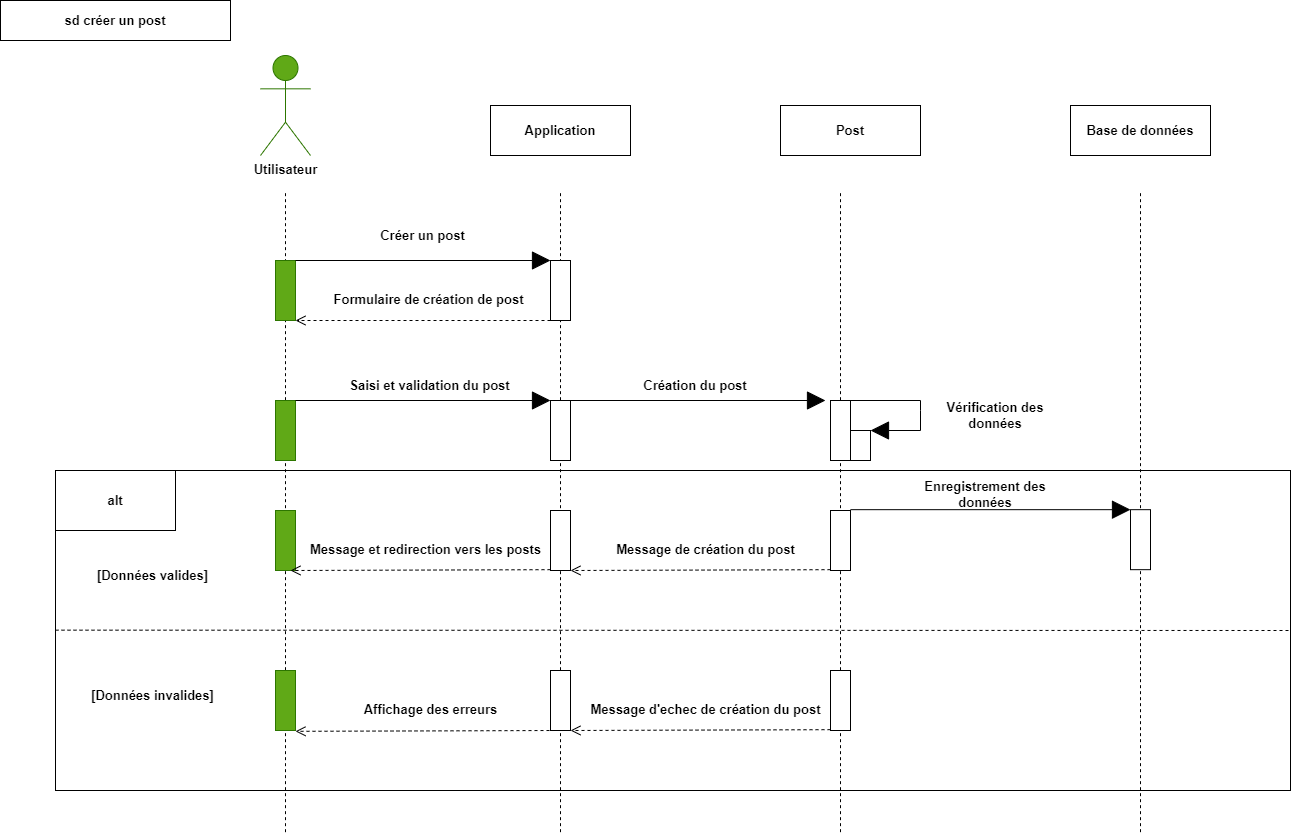

The diagram above was exported from draw.io. Its source (the exported page's mxGraphModel, read from the mxfile embedded in the PNG):
<mxGraphModel dx="1182" dy="683" grid="1" gridSize="10" guides="1" tooltips="1" connect="1" arrows="1" fold="1" page="1" pageScale="1" pageWidth="1169" pageHeight="827" math="0" shadow="0">
  <root>
    <mxCell id="0" />
    <mxCell id="1" parent="0" />
    <mxCell id="xabqUgLsR7JNeG8xqdaf-53" value="" style="endArrow=none;dashed=1;html=1;rounded=0;" edge="1" parent="1">
      <mxGeometry width="50" height="50" relative="1" as="geometry">
        <mxPoint x="1140" y="831.6666666666666" as="sourcePoint" />
        <mxPoint x="1140" y="190" as="targetPoint" />
      </mxGeometry>
    </mxCell>
    <mxCell id="xabqUgLsR7JNeG8xqdaf-52" value="" style="endArrow=none;dashed=1;html=1;rounded=0;" edge="1" parent="1">
      <mxGeometry width="50" height="50" relative="1" as="geometry">
        <mxPoint x="840" y="831.6666666666666" as="sourcePoint" />
        <mxPoint x="840" y="190" as="targetPoint" />
      </mxGeometry>
    </mxCell>
    <mxCell id="xabqUgLsR7JNeG8xqdaf-51" value="" style="endArrow=none;dashed=1;html=1;rounded=0;" edge="1" parent="1">
      <mxGeometry width="50" height="50" relative="1" as="geometry">
        <mxPoint x="560" y="831.6666666666666" as="sourcePoint" />
        <mxPoint x="560" y="190" as="targetPoint" />
      </mxGeometry>
    </mxCell>
    <mxCell id="xabqUgLsR7JNeG8xqdaf-50" value="" style="endArrow=none;dashed=1;html=1;rounded=0;" edge="1" parent="1">
      <mxGeometry width="50" height="50" relative="1" as="geometry">
        <mxPoint x="285" y="831.6666666666666" as="sourcePoint" />
        <mxPoint x="285" y="190" as="targetPoint" />
      </mxGeometry>
    </mxCell>
    <mxCell id="xabqUgLsR7JNeG8xqdaf-1" value="sd créer un post" style="rounded=0;whiteSpace=wrap;html=1;fontSize=13;fontStyle=1" vertex="1" parent="1">
      <mxGeometry width="230" height="40" as="geometry" />
    </mxCell>
    <mxCell id="xabqUgLsR7JNeG8xqdaf-2" value="&lt;font color=&quot;#000000&quot;&gt;Utilisateur&lt;/font&gt;" style="shape=umlActor;verticalLabelPosition=bottom;verticalAlign=top;html=1;fillColor=#60a917;fontColor=#ffffff;strokeColor=#2D7600;fontSize=13;fontStyle=1" vertex="1" parent="1">
      <mxGeometry x="260" y="55" width="50" height="100" as="geometry" />
    </mxCell>
    <mxCell id="xabqUgLsR7JNeG8xqdaf-5" value="" style="rounded=0;whiteSpace=wrap;html=1;fontSize=13;fontStyle=1;fillColor=#60a917;fontColor=#ffffff;strokeColor=#2D7600;" vertex="1" parent="1">
      <mxGeometry x="275" y="260" width="20" height="60" as="geometry" />
    </mxCell>
    <mxCell id="xabqUgLsR7JNeG8xqdaf-7" value="Application" style="html=1;whiteSpace=wrap;fontSize=13;fontStyle=1" vertex="1" parent="1">
      <mxGeometry x="490" y="105" width="140" height="50" as="geometry" />
    </mxCell>
    <mxCell id="xabqUgLsR7JNeG8xqdaf-8" value="Post" style="html=1;whiteSpace=wrap;fontSize=13;fontStyle=1" vertex="1" parent="1">
      <mxGeometry x="780" y="105" width="140" height="50" as="geometry" />
    </mxCell>
    <mxCell id="xabqUgLsR7JNeG8xqdaf-9" value="Base de données" style="html=1;whiteSpace=wrap;fontSize=13;fontStyle=1" vertex="1" parent="1">
      <mxGeometry x="1070" y="105" width="140" height="50" as="geometry" />
    </mxCell>
    <mxCell id="xabqUgLsR7JNeG8xqdaf-10" value="" style="endArrow=block;endSize=16;endFill=1;html=1;rounded=0;entryX=0;entryY=0;entryDx=0;entryDy=0;fontSize=13;fontStyle=1" edge="1" parent="1" target="xabqUgLsR7JNeG8xqdaf-12">
      <mxGeometry x="0.125" y="70" width="160" relative="1" as="geometry">
        <mxPoint x="295" y="260" as="sourcePoint" />
        <mxPoint x="455" y="260" as="targetPoint" />
        <mxPoint as="offset" />
      </mxGeometry>
    </mxCell>
    <mxCell id="xabqUgLsR7JNeG8xqdaf-12" value="" style="rounded=0;whiteSpace=wrap;html=1;fontSize=13;fontStyle=1" vertex="1" parent="1">
      <mxGeometry x="550" y="260" width="20" height="60" as="geometry" />
    </mxCell>
    <mxCell id="xabqUgLsR7JNeG8xqdaf-13" value="Créer un post" style="text;html=1;strokeColor=none;fillColor=none;align=center;verticalAlign=middle;whiteSpace=wrap;rounded=0;fontSize=13;fontStyle=1" vertex="1" parent="1">
      <mxGeometry x="360" y="220" width="125" height="30" as="geometry" />
    </mxCell>
    <mxCell id="xabqUgLsR7JNeG8xqdaf-15" value="Formulaire de création de post" style="html=1;verticalAlign=bottom;endArrow=open;dashed=1;endSize=8;curved=0;rounded=0;exitX=0;exitY=1;exitDx=0;exitDy=0;fontSize=13;fontStyle=1;entryX=1;entryY=1;entryDx=0;entryDy=0;" edge="1" parent="1" source="xabqUgLsR7JNeG8xqdaf-12" target="xabqUgLsR7JNeG8xqdaf-5">
      <mxGeometry x="-0.04" y="-10" relative="1" as="geometry">
        <mxPoint x="380" y="320" as="sourcePoint" />
        <mxPoint x="300" y="320" as="targetPoint" />
        <mxPoint as="offset" />
      </mxGeometry>
    </mxCell>
    <mxCell id="xabqUgLsR7JNeG8xqdaf-20" value="" style="rounded=0;whiteSpace=wrap;html=1;fontSize=13;fontStyle=1;fillColor=#60a917;fontColor=#ffffff;strokeColor=#2D7600;" vertex="1" parent="1">
      <mxGeometry x="275" y="400" width="20" height="60" as="geometry" />
    </mxCell>
    <mxCell id="xabqUgLsR7JNeG8xqdaf-21" value="" style="endArrow=block;endSize=16;endFill=1;html=1;rounded=0;entryX=0;entryY=0;entryDx=0;entryDy=0;fontSize=13;fontStyle=1" edge="1" parent="1">
      <mxGeometry x="0.125" y="70" width="160" relative="1" as="geometry">
        <mxPoint x="295" y="400" as="sourcePoint" />
        <mxPoint x="550" y="400" as="targetPoint" />
        <mxPoint as="offset" />
      </mxGeometry>
    </mxCell>
    <mxCell id="xabqUgLsR7JNeG8xqdaf-22" value="" style="rounded=0;whiteSpace=wrap;html=1;fontSize=13;fontStyle=1" vertex="1" parent="1">
      <mxGeometry x="550" y="400" width="20" height="60" as="geometry" />
    </mxCell>
    <mxCell id="xabqUgLsR7JNeG8xqdaf-23" value="Saisi et validation du post" style="text;html=1;strokeColor=none;fillColor=none;align=center;verticalAlign=middle;whiteSpace=wrap;rounded=0;fontSize=13;fontStyle=1" vertex="1" parent="1">
      <mxGeometry x="347.5" y="370" width="162.5" height="30" as="geometry" />
    </mxCell>
    <mxCell id="xabqUgLsR7JNeG8xqdaf-24" value="" style="endArrow=block;endSize=16;endFill=1;html=1;rounded=0;entryX=0;entryY=0;entryDx=0;entryDy=0;fontSize=13;fontStyle=1" edge="1" parent="1">
      <mxGeometry x="0.125" y="70" width="160" relative="1" as="geometry">
        <mxPoint x="570" y="400" as="sourcePoint" />
        <mxPoint x="825" y="400" as="targetPoint" />
        <mxPoint as="offset" />
      </mxGeometry>
    </mxCell>
    <mxCell id="xabqUgLsR7JNeG8xqdaf-25" value="" style="rounded=0;whiteSpace=wrap;html=1;fontSize=13;fontStyle=1" vertex="1" parent="1">
      <mxGeometry x="830" y="400" width="20" height="60" as="geometry" />
    </mxCell>
    <mxCell id="xabqUgLsR7JNeG8xqdaf-26" value="Création du post" style="text;html=1;strokeColor=none;fillColor=none;align=center;verticalAlign=middle;whiteSpace=wrap;rounded=0;fontSize=13;fontStyle=1" vertex="1" parent="1">
      <mxGeometry x="620" y="370" width="150" height="30" as="geometry" />
    </mxCell>
    <mxCell id="xabqUgLsR7JNeG8xqdaf-27" value="" style="rounded=0;whiteSpace=wrap;html=1;fontSize=13;fontStyle=1" vertex="1" parent="1">
      <mxGeometry x="850" y="430" width="20" height="30" as="geometry" />
    </mxCell>
    <mxCell id="xabqUgLsR7JNeG8xqdaf-28" value="" style="endArrow=block;endSize=16;endFill=1;html=1;rounded=0;fontSize=13;fontStyle=1;entryX=1;entryY=0;entryDx=0;entryDy=0;" edge="1" parent="1" target="xabqUgLsR7JNeG8xqdaf-27">
      <mxGeometry x="0.125" y="70" width="160" relative="1" as="geometry">
        <mxPoint x="850" y="400" as="sourcePoint" />
        <mxPoint x="930" y="440" as="targetPoint" />
        <mxPoint as="offset" />
        <Array as="points">
          <mxPoint x="920" y="400" />
          <mxPoint x="920" y="410" />
          <mxPoint x="920" y="430" />
        </Array>
      </mxGeometry>
    </mxCell>
    <mxCell id="xabqUgLsR7JNeG8xqdaf-30" value="Vérification des données" style="text;html=1;strokeColor=none;fillColor=none;align=center;verticalAlign=middle;whiteSpace=wrap;rounded=0;fontSize=13;fontStyle=1" vertex="1" parent="1">
      <mxGeometry x="920" y="400" width="150" height="30" as="geometry" />
    </mxCell>
    <mxCell id="xabqUgLsR7JNeG8xqdaf-31" value="" style="rounded=0;whiteSpace=wrap;html=1;fillColor=none;fontSize=13;fontStyle=1" vertex="1" parent="1">
      <mxGeometry x="55" y="470" width="1235" height="320" as="geometry" />
    </mxCell>
    <mxCell id="xabqUgLsR7JNeG8xqdaf-32" value="" style="rounded=0;whiteSpace=wrap;html=1;fontSize=13;fontStyle=1" vertex="1" parent="1">
      <mxGeometry x="830" y="510" width="20" height="60" as="geometry" />
    </mxCell>
    <mxCell id="xabqUgLsR7JNeG8xqdaf-33" value="" style="rounded=0;whiteSpace=wrap;html=1;fontSize=13;fontStyle=1" vertex="1" parent="1">
      <mxGeometry x="1130" y="509.17" width="20" height="60" as="geometry" />
    </mxCell>
    <mxCell id="xabqUgLsR7JNeG8xqdaf-34" value="" style="endArrow=block;endSize=16;endFill=1;html=1;rounded=0;entryX=0;entryY=0;entryDx=0;entryDy=0;fontSize=13;fontStyle=1" edge="1" parent="1" target="xabqUgLsR7JNeG8xqdaf-33">
      <mxGeometry x="0.125" y="70" width="160" relative="1" as="geometry">
        <mxPoint x="850" y="509.17" as="sourcePoint" />
        <mxPoint x="1105" y="509.17" as="targetPoint" />
        <mxPoint as="offset" />
      </mxGeometry>
    </mxCell>
    <mxCell id="xabqUgLsR7JNeG8xqdaf-35" value="Enregistrement des données" style="text;html=1;strokeColor=none;fillColor=none;align=center;verticalAlign=middle;whiteSpace=wrap;rounded=0;fontSize=13;fontStyle=1" vertex="1" parent="1">
      <mxGeometry x="900" y="479.17" width="170" height="30" as="geometry" />
    </mxCell>
    <mxCell id="xabqUgLsR7JNeG8xqdaf-36" value="Message de création du post" style="html=1;verticalAlign=bottom;endArrow=open;dashed=1;endSize=8;curved=0;rounded=0;exitX=0;exitY=1;exitDx=0;exitDy=0;fontSize=13;fontStyle=1;entryX=1;entryY=1;entryDx=0;entryDy=0;" edge="1" parent="1" target="xabqUgLsR7JNeG8xqdaf-37">
      <mxGeometry x="-0.0385" y="-10" relative="1" as="geometry">
        <mxPoint x="830" y="569.1700000000001" as="sourcePoint" />
        <mxPoint x="550" y="569.17" as="targetPoint" />
        <mxPoint as="offset" />
      </mxGeometry>
    </mxCell>
    <mxCell id="xabqUgLsR7JNeG8xqdaf-37" value="" style="rounded=0;whiteSpace=wrap;html=1;fontSize=13;fontStyle=1" vertex="1" parent="1">
      <mxGeometry x="550" y="510" width="20" height="60" as="geometry" />
    </mxCell>
    <mxCell id="xabqUgLsR7JNeG8xqdaf-39" value="" style="rounded=0;whiteSpace=wrap;html=1;fontSize=13;fontStyle=1;fillColor=#60a917;fontColor=#ffffff;strokeColor=#2D7600;" vertex="1" parent="1">
      <mxGeometry x="275" y="510" width="20" height="60" as="geometry" />
    </mxCell>
    <mxCell id="xabqUgLsR7JNeG8xqdaf-40" value="Message et redirection vers les posts" style="html=1;verticalAlign=bottom;endArrow=open;dashed=1;endSize=8;curved=0;rounded=0;exitX=0;exitY=1;exitDx=0;exitDy=0;fontSize=13;fontStyle=1;entryX=1;entryY=1;entryDx=0;entryDy=0;" edge="1" parent="1">
      <mxGeometry x="-0.0385" y="-10" relative="1" as="geometry">
        <mxPoint x="550" y="569.1700000000001" as="sourcePoint" />
        <mxPoint x="290" y="570" as="targetPoint" />
        <mxPoint as="offset" />
      </mxGeometry>
    </mxCell>
    <mxCell id="xabqUgLsR7JNeG8xqdaf-41" value="alt" style="rounded=0;whiteSpace=wrap;html=1;fontSize=13;fontStyle=1" vertex="1" parent="1">
      <mxGeometry x="55" y="470" width="120" height="60" as="geometry" />
    </mxCell>
    <mxCell id="xabqUgLsR7JNeG8xqdaf-42" value="" style="endArrow=none;dashed=1;html=1;rounded=0;entryX=1;entryY=0.5;entryDx=0;entryDy=0;fontSize=13;fontStyle=1" edge="1" parent="1" target="xabqUgLsR7JNeG8xqdaf-31">
      <mxGeometry width="50" height="50" relative="1" as="geometry">
        <mxPoint x="55" y="629.66" as="sourcePoint" />
        <mxPoint x="1015.29" y="629.58" as="targetPoint" />
      </mxGeometry>
    </mxCell>
    <mxCell id="xabqUgLsR7JNeG8xqdaf-43" value="" style="rounded=0;whiteSpace=wrap;html=1;fontSize=13;fontStyle=1;fillColor=#60a917;fontColor=#ffffff;strokeColor=#2D7600;" vertex="1" parent="1">
      <mxGeometry x="275" y="670" width="20" height="60" as="geometry" />
    </mxCell>
    <mxCell id="xabqUgLsR7JNeG8xqdaf-44" value="Affichage des erreurs" style="html=1;verticalAlign=bottom;endArrow=open;dashed=1;endSize=8;curved=0;rounded=0;exitX=0;exitY=1;exitDx=0;exitDy=0;fontSize=13;fontStyle=1;entryX=1;entryY=1;entryDx=0;entryDy=0;" edge="1" parent="1">
      <mxGeometry x="-0.0385" y="-10" relative="1" as="geometry">
        <mxPoint x="555" y="730.0000000000001" as="sourcePoint" />
        <mxPoint x="295" y="730.83" as="targetPoint" />
        <mxPoint as="offset" />
      </mxGeometry>
    </mxCell>
    <mxCell id="xabqUgLsR7JNeG8xqdaf-45" value="" style="rounded=0;whiteSpace=wrap;html=1;fontSize=13;fontStyle=1" vertex="1" parent="1">
      <mxGeometry x="550" y="670" width="20" height="60" as="geometry" />
    </mxCell>
    <mxCell id="xabqUgLsR7JNeG8xqdaf-46" value="Message d'echec de création du post" style="html=1;verticalAlign=bottom;endArrow=open;dashed=1;endSize=8;curved=0;rounded=0;exitX=0;exitY=1;exitDx=0;exitDy=0;fontSize=13;fontStyle=1;entryX=1;entryY=1;entryDx=0;entryDy=0;" edge="1" parent="1">
      <mxGeometry x="-0.0385" y="-10" relative="1" as="geometry">
        <mxPoint x="830" y="729.1700000000001" as="sourcePoint" />
        <mxPoint x="570" y="730" as="targetPoint" />
        <mxPoint as="offset" />
      </mxGeometry>
    </mxCell>
    <mxCell id="xabqUgLsR7JNeG8xqdaf-47" value="" style="rounded=0;whiteSpace=wrap;html=1;fontSize=13;fontStyle=1" vertex="1" parent="1">
      <mxGeometry x="830" y="670" width="20" height="60" as="geometry" />
    </mxCell>
    <mxCell id="xabqUgLsR7JNeG8xqdaf-48" value="[Données valides]" style="text;html=1;strokeColor=none;fillColor=none;align=center;verticalAlign=middle;whiteSpace=wrap;rounded=0;fontSize=13;fontStyle=1" vertex="1" parent="1">
      <mxGeometry x="90" y="560" width="125" height="30" as="geometry" />
    </mxCell>
    <mxCell id="xabqUgLsR7JNeG8xqdaf-49" value="[Données invalides]" style="text;html=1;strokeColor=none;fillColor=none;align=center;verticalAlign=middle;whiteSpace=wrap;rounded=0;fontSize=13;fontStyle=1" vertex="1" parent="1">
      <mxGeometry x="90" y="680" width="125" height="30" as="geometry" />
    </mxCell>
  </root>
</mxGraphModel>